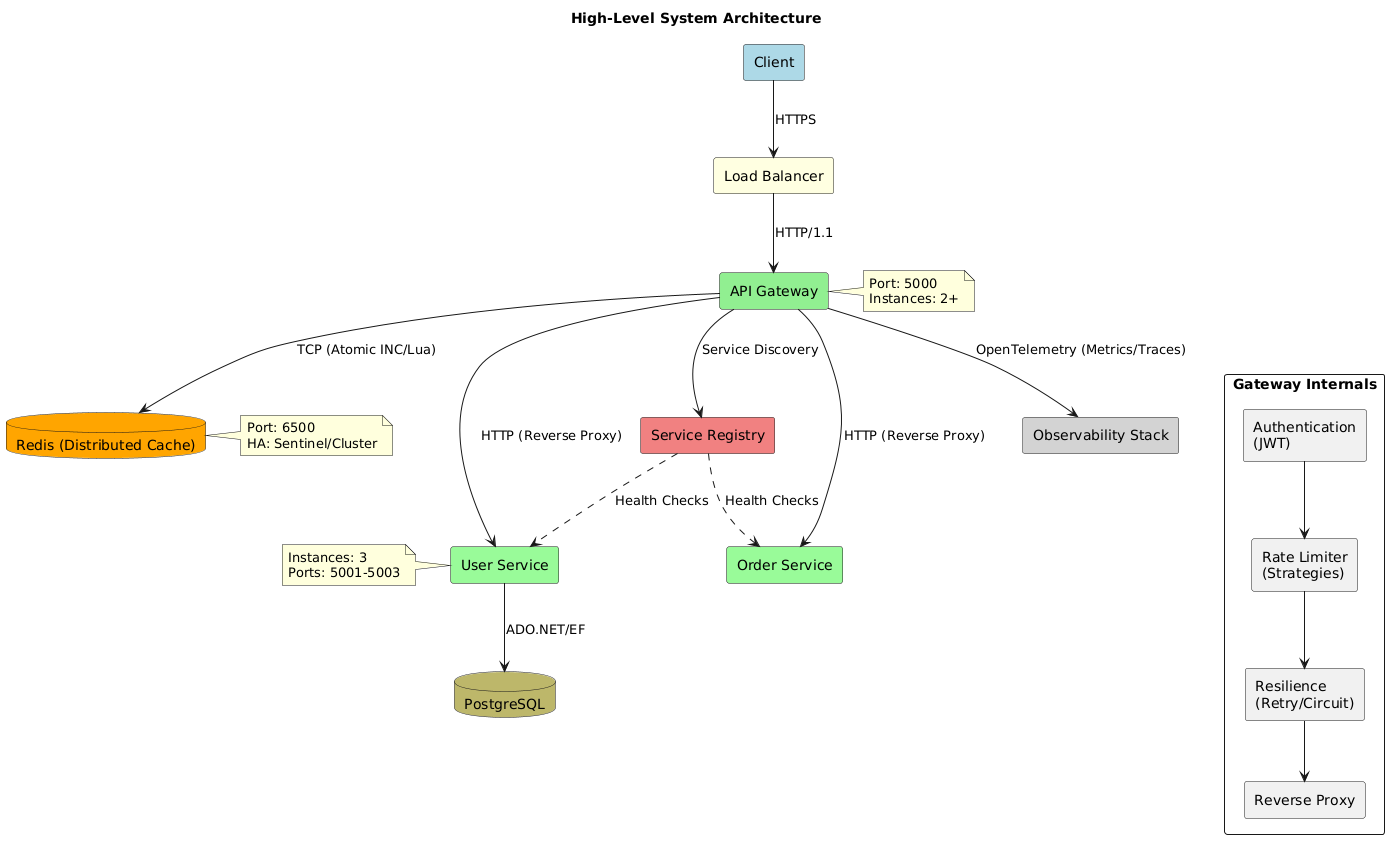

The diagram above was rendered by PlantUML. Its source (embedded in the PNG):
@startuml
!define RECTANGLE class
!define CLOUD database

title High-Level System Architecture

' Define components
rectangle "Client" as Client #LightBlue
rectangle "Load Balancer" as LB #LightYellow
rectangle "API Gateway" as Gateway #LightGreen
rectangle "Service Registry" as Registry #LightCoral
database "Redis (Distributed Cache)" as Redis #Orange
database "PostgreSQL" as DB #DarkKhaki
rectangle "User Service" as UserService #PaleGreen
rectangle "Order Service" as OrderService #PaleGreen
rectangle "Observability Stack" as Obs #LightGray

' Relationships
Client --> LB : HTTPS
LB --> Gateway : HTTP/1.1
Gateway --> Redis : TCP (Atomic INC/Lua)
Gateway --> Registry : Service Discovery
Gateway --> UserService : HTTP (Reverse Proxy)
Gateway --> OrderService : HTTP (Reverse Proxy)
Gateway --> Obs : OpenTelemetry (Metrics/Traces)
UserService --> DB : ADO.NET/EF
Registry ..> UserService : Health Checks
Registry ..> OrderService : Health Checks

' Internal components of Gateway
rectangle "Gateway Internals" {
  rectangle "Authentication\n(JWT)" as Auth
  rectangle "Rate Limiter\n(Strategies)" as RL
  rectangle "Resilience\n(Retry/Circuit)" as Resil
  rectangle "Reverse Proxy" as Proxy
  Auth --> RL
  RL --> Resil
  Resil --> Proxy
}

Gateway -[hidden]down- Auth

' Notes
note right of Gateway : Port: 5000\nInstances: 2+
note right of Redis : Port: 6500\nHA: Sentinel/Cluster
note left of UserService : Instances: 3\nPorts: 5001-5003
@enduml